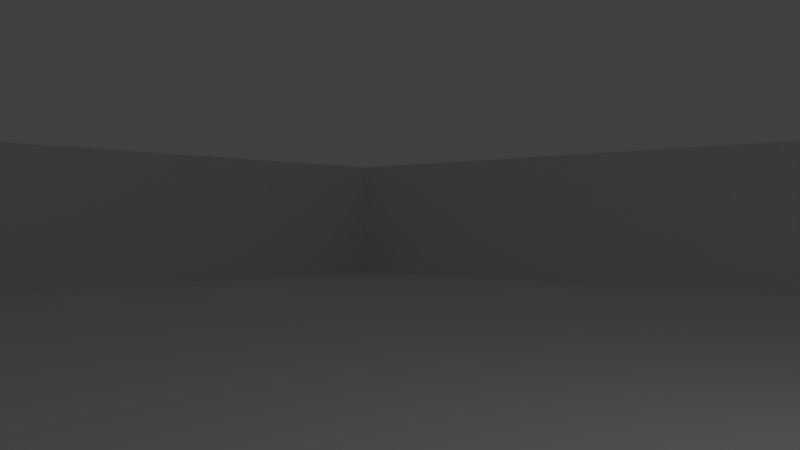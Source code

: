 # Source: example_level.blend  (saved by Blender 2.64.0; exported with 4.5.12 LTS)
import bpy
from mathutils import Matrix  # noqa: F401  (used for matrix-valued properties, if any)

bpy.ops.wm.read_factory_settings(use_empty=True)
scene = bpy.context.scene
scene.name = 'Scene'

# ---- collections
col_collection_1 = bpy.data.collections.new('Collection 1'); scene.collection.children.link(col_collection_1)

# ---- materials (node trees are filled in below, after node groups)
mat_material_001 = bpy.data.materials.new('Material.001')
mat_material_001.alpha_threshold = 0.0
mat_material_001.use_transparent_shadow = False
mat_material_001.roughness = 0.5
mat_material_001.line_color = (0.0, 0.0, 0.0, 1.0)

# ---- material node trees

# ---- world
world_world = bpy.data.worlds.new('World'); scene.world = world_world
world_world.color = (0.05088, 0.05088, 0.05088)
world_world.use_sun_shadow = False
world_world.sun_shadow_jitter_overblur = 0.0
world_world.cycles.sampling_method = 'MANUAL'
world_world.cycles.sample_map_resolution = 256

# ---- cameras
cam_camera = bpy.data.cameras.new('Camera')
cam_camera.clip_end = 100.0
cam_camera.lens = 35.0
cam_camera.sensor_width = 32.0
cam_camera.sensor_height = 18.0
cam_camera.ortho_scale = 7.314
cam_camera.dof.focus_distance = 0.0
cam_camera.dof.aperture_fstop = 128.0

# ---- lights
light_lamp = bpy.data.lights.new('Lamp', 'POINT')
light_lamp.transmission_factor = 0.0
light_lamp.cutoff_distance = 30.0
light_lamp.energy = 100.0
light_lamp.shadow_buffer_clip_start = 1.001
light_lamp.shadow_soft_size = 1.0
light_lamp.shadow_maximum_resolution = 0.006
light_lamp.use_absolute_resolution = True
light_lamp.cycles.use_multiple_importance_sampling = False

# ---- meshes
me_grid = bpy.data.meshes.new('Grid')
me_grid.from_pydata([(-20.0, 20.0, 0.0), (-17.33, 20.0, 0.0), (-14.67, 20.0, 0.0), (-12.0, 20.0, 0.0), (-9.333, 20.0, 0.0), (-6.667, 20.0, 0.0), (-4.0, 20.0, 0.0), (-1.333, 20.0, 0.0), (1.333, 20.0, 0.0), (4.0, 20.0, 0.0), (6.667, 20.0, 0.0), (9.333, 20.0, 0.0), (12.0, 20.0, 0.0), (14.67, 20.0, 0.0), (17.33, 20.0, 0.0), (20.0, 20.0, 0.0), (-20.0, 17.33, 0.0), (-17.33, 17.33, 0.0), (-14.67, 17.33, 0.0), (-12.0, 17.33, 0.0), (-9.333, 17.33, 0.0), (-6.667, 17.33, 0.0), (-4.0, 17.33, 0.0), (-1.333, 17.33, 0.0), (1.333, 17.33, 0.0), (4.0, 17.33, 0.0), (6.667, 17.33, 0.0), (9.333, 17.33, 0.0), (12.0, 17.33, 0.0), (14.67, 17.33, 0.0), (17.33, 17.33, 0.0), (20.0, 17.33, 0.0), (-20.0, 14.67, 0.0), (-17.33, 14.67, 0.0), (-14.67, 14.67, 0.0), (-12.0, 14.67, 0.0), (-9.333, 14.67, 0.0), (-6.667, 14.67, 0.0), (-4.0, 14.67, 0.0), (-1.333, 14.67, 0.0), (1.333, 14.67, 0.0), (4.0, 14.67, 0.0), (6.667, 14.67, 0.0), (9.333, 14.67, 0.0), (12.0, 14.67, 0.0), (14.67, 14.67, 0.0), (17.33, 14.67, 0.0), (20.0, 14.67, 0.0), (-20.0, 12.0, 0.0), (-17.33, 12.0, 0.0), (-14.67, 12.0, 0.0), (-12.0, 12.0, 0.0), (-9.333, 12.0, 0.0), (-6.667, 12.0, 0.0), (-4.0, 12.0, 0.0), (-1.333, 12.0, 0.0), (1.333, 12.0, 0.0), (4.0, 12.0, 0.0), (6.667, 12.0, 0.0), (9.333, 12.0, 0.0), (12.0, 12.0, 0.0), (14.67, 12.0, 0.0), (17.33, 12.0, 0.0), (20.0, 12.0, 0.0), (-20.0, 9.333, 0.0), (-17.33, 9.333, 0.0), (-14.67, 9.333, 0.0), (-12.0, 9.333, 0.0), (-9.333, 9.333, 0.0), (-6.667, 9.333, 0.0), (-4.0, 9.333, 0.0), (-1.333, 9.333, 0.0), (1.333, 9.333, 0.0), (4.0, 9.333, 0.0), (6.667, 9.333, 0.0), (9.333, 9.333, 0.0), (12.0, 9.333, 0.0), (14.67, 9.333, 0.0), (17.33, 9.333, 0.0), (20.0, 9.333, 0.0), (-20.0, 6.667, 0.0), (-17.33, 6.667, 0.0), (-14.67, 6.667, 0.0), (-12.0, 6.667, 0.0), (-9.333, 6.667, 0.0), (-6.667, 6.667, 0.0), (-4.0, 6.667, 0.0), (-1.333, 6.667, 0.0), (1.333, 6.667, 0.0), (4.0, 6.667, 0.0), (6.667, 6.667, 0.0), (9.333, 6.667, 0.0), (12.0, 6.667, 0.0), (14.67, 6.667, 0.0), (17.33, 6.667, 0.0), (20.0, 6.667, 0.0), (-20.0, 4.0, 0.0), (-17.33, 4.0, 0.0), (-14.67, 4.0, 0.0), (-12.0, 4.0, 0.0), (-9.333, 4.0, 0.0), (-6.667, 4.0, 0.0), (-4.0, 4.0, 0.0), (-1.333, 4.0, 0.0), (1.333, 4.0, 0.0), (4.0, 4.0, 0.0), (6.667, 4.0, 0.0), (9.333, 4.0, 0.0), (12.0, 4.0, 0.0), (14.67, 4.0, 0.0), (17.33, 4.0, 0.0), (20.0, 4.0, 0.0), (-20.0, 1.333, 0.0), (-17.33, 1.333, 0.0), (-14.67, 1.333, 0.0), (-12.0, 1.333, 0.0), (-9.333, 1.333, 0.0), (-6.667, 1.333, 0.0), (-4.0, 1.333, 0.0), (-1.333, 1.333, 0.0), (1.333, 1.333, 0.0), (4.0, 1.333, 0.0), (6.667, 1.333, 0.0), (9.333, 1.333, 0.0), (12.0, 1.333, 0.0), (14.67, 1.333, 0.0), (17.33, 1.333, 0.0), (20.0, 1.333, 0.0), (-20.0, -1.333, 0.0), (-17.33, -1.333, 0.0), (-14.67, -1.333, 0.0), (-12.0, -1.333, 0.0), (-9.333, -1.333, 0.0), (-6.667, -1.333, 0.0), (-4.0, -1.333, 0.0), (-1.333, -1.333, 0.0), (1.333, -1.333, 0.0), (4.0, -1.333, 0.0), (6.667, -1.333, 0.0), (9.333, -1.333, 0.0), (12.0, -1.333, 0.0), (14.67, -1.333, 0.0), (17.33, -1.333, 0.0), (20.0, -1.333, 0.0), (-20.0, -4.0, 0.0), (-17.33, -4.0, 0.0), (-14.67, -4.0, 0.0), (-12.0, -4.0, 0.0), (-9.333, -4.0, 0.0), (-6.667, -4.0, 0.0), (-4.0, -4.0, 0.0), (-1.333, -4.0, 0.0), (1.333, -4.0, 0.0), (4.0, -4.0, 0.0), (6.667, -4.0, 0.0), (9.333, -4.0, 0.0), (12.0, -4.0, 0.0), (14.67, -4.0, 0.0), (17.33, -4.0, 0.0), (20.0, -4.0, 0.0), (-20.0, -6.667, 0.0), (-17.33, -6.667, 0.0), (-14.67, -6.667, 0.0), (-12.0, -6.667, 0.0), (-9.333, -6.667, 0.0), (-6.667, -6.667, 0.0), (-4.0, -6.667, 0.0), (-1.333, -6.667, 0.0), (1.333, -6.667, 0.0), (4.0, -6.667, 0.0), (6.667, -6.667, 0.0), (9.333, -6.667, 0.0), (12.0, -6.667, 0.0), (14.67, -6.667, 0.0), (17.33, -6.667, 0.0), (20.0, -6.667, 0.0), (-20.0, -9.333, 0.0), (-17.33, -9.333, 0.0), (-14.67, -9.333, 0.0), (-12.0, -9.333, 0.0), (-9.333, -9.333, 0.0), (-6.667, -9.333, 0.0), (-4.0, -9.333, 0.0), (-1.333, -9.333, 0.0), (1.333, -9.333, 0.0), (4.0, -9.333, 0.0), (6.667, -9.333, 0.0), (9.333, -9.333, 0.0), (12.0, -9.333, 0.0), (14.67, -9.333, 0.0), (17.33, -9.333, 0.0), (20.0, -9.333, 0.0), (-20.0, -12.0, 0.0), (-17.33, -12.0, 0.0), (-14.67, -12.0, 0.0), (-12.0, -12.0, 0.0), (-9.333, -12.0, 0.0), (-6.667, -12.0, 0.0), (-4.0, -12.0, 0.0), (-1.333, -12.0, 0.0), (1.333, -12.0, 0.0), (4.0, -12.0, 0.0), (6.667, -12.0, 0.0), (9.333, -12.0, 0.0), (12.0, -12.0, 0.0), (14.67, -12.0, 0.0), (17.33, -12.0, 0.0), (20.0, -12.0, 0.0), (-20.0, -14.67, 0.0), (-17.33, -14.67, 0.0), (-14.67, -14.67, 0.0), (-12.0, -14.67, 0.0), (-9.333, -14.67, 0.0), (-6.667, -14.67, 0.0), (-4.0, -14.67, 0.0), (-1.333, -14.67, 0.0), (1.333, -14.67, 0.0), (4.0, -14.67, 0.0), (6.667, -14.67, 0.0), (9.333, -14.67, 0.0), (12.0, -14.67, 0.0), (14.67, -14.67, 0.0), (17.33, -14.67, 0.0), (20.0, -14.67, 0.0), (-20.0, -17.33, 0.0), (-17.33, -17.33, 0.0), (-14.67, -17.33, 0.0), (-12.0, -17.33, 0.0), (-9.333, -17.33, 0.0), (-6.667, -17.33, 0.0), (-4.0, -17.33, 0.0), (-1.333, -17.33, 0.0), (1.333, -17.33, 0.0), (4.0, -17.33, 0.0), (6.667, -17.33, 0.0), (9.333, -17.33, 0.0), (12.0, -17.33, 0.0), (14.67, -17.33, 0.0), (17.33, -17.33, 0.0), (20.0, -17.33, 0.0), (-20.0, -20.0, 0.0), (-17.33, -20.0, 0.0), (-14.67, -20.0, 0.0), (-12.0, -20.0, 0.0), (-9.333, -20.0, 0.0), (-6.667, -20.0, 0.0), (-4.0, -20.0, 0.0), (-1.333, -20.0, 0.0), (1.333, -20.0, 0.0), (4.0, -20.0, 0.0), (6.667, -20.0, 0.0), (9.333, -20.0, 0.0), (12.0, -20.0, 0.0), (14.67, -20.0, 0.0), (17.33, -20.0, 0.0), (20.0, -20.0, 0.0), (-20.0, 20.0, 4.0), (-17.33, 20.0, 4.0), (-14.67, 20.0, 4.0), (-12.0, 20.0, 4.0), (-9.333, 20.0, 4.0), (-6.667, 20.0, 4.0), (-4.0, 20.0, 4.0), (-1.333, 20.0, 4.0), (1.333, 20.0, 4.0), (4.0, 20.0, 4.0), (6.667, 20.0, 4.0), (9.333, 20.0, 4.0), (12.0, 20.0, 4.0), (14.67, 20.0, 4.0), (17.33, 20.0, 4.0), (20.0, 20.0, 4.0), (-20.0, 17.33, 4.0), (20.0, 17.33, 4.0), (-20.0, 14.67, 4.0), (20.0, 14.67, 4.0), (-20.0, 12.0, 4.0), (20.0, 12.0, 4.0), (-20.0, 9.333, 4.0), (20.0, 9.333, 4.0), (-20.0, 6.667, 4.0), (20.0, 6.667, 4.0), (-20.0, 4.0, 4.0), (20.0, 4.0, 4.0), (-20.0, 1.333, 4.0), (20.0, 1.333, 4.0), (-20.0, -1.333, 4.0), (20.0, -1.333, 4.0), (-20.0, -4.0, 4.0), (20.0, -4.0, 4.0), (-20.0, -6.667, 4.0), (20.0, -6.667, 4.0), (-20.0, -9.333, 4.0), (20.0, -9.333, 4.0), (-20.0, -12.0, 4.0), (20.0, -12.0, 4.0), (-20.0, -14.67, 4.0), (20.0, -14.67, 4.0), (-20.0, -17.33, 4.0), (20.0, -17.33, 4.0), (-20.0, -20.0, 4.0), (-17.33, -20.0, 4.0), (-14.67, -20.0, 4.0), (-12.0, -20.0, 4.0), (-9.333, -20.0, 4.0), (-6.667, -20.0, 4.0), (-4.0, -20.0, 4.0), (-1.333, -20.0, 4.0), (1.333, -20.0, 4.0), (4.0, -20.0, 4.0), (6.667, -20.0, 4.0), (9.333, -20.0, 4.0), (12.0, -20.0, 4.0), (14.67, -20.0, 4.0), (17.33, -20.0, 4.0), (20.0, -20.0, 4.0)], [], [(21, 22, 6, 5), (16, 17, 1, 0), (27, 28, 12, 11), (22, 23, 7, 6), (17, 18, 2, 1), (28, 29, 13, 12), (23, 24, 8, 7), (18, 19, 3, 2), (29, 30, 14, 13), (24, 25, 9, 8), (19, 20, 4, 3), (30, 31, 15, 14), (25, 26, 10, 9), (20, 21, 5, 4), (26, 27, 11, 10), (38, 39, 23, 22), (33, 34, 18, 17), (44, 45, 29, 28), (39, 40, 24, 23), (34, 35, 19, 18), (45, 46, 30, 29), (40, 41, 25, 24), (35, 36, 20, 19), (46, 47, 31, 30), (41, 42, 26, 25), (36, 37, 21, 20), (42, 43, 27, 26), (37, 38, 22, 21), (32, 33, 17, 16), (43, 44, 28, 27), (60, 61, 45, 44), (55, 56, 40, 39), (50, 51, 35, 34), (61, 62, 46, 45), (56, 57, 41, 40), (51, 52, 36, 35), (62, 63, 47, 46), (57, 58, 42, 41), (52, 53, 37, 36), (58, 59, 43, 42), (53, 54, 38, 37), (48, 49, 33, 32), (59, 60, 44, 43), (54, 55, 39, 38), (49, 50, 34, 33), (66, 67, 51, 50), (77, 78, 62, 61), (72, 73, 57, 56), (67, 68, 52, 51), (78, 79, 63, 62), (73, 74, 58, 57), (68, 69, 53, 52), (74, 75, 59, 58), (69, 70, 54, 53), (64, 65, 49, 48), (75, 76, 60, 59), (70, 71, 55, 54), (65, 66, 50, 49), (76, 77, 61, 60), (71, 72, 56, 55), (88, 89, 73, 72), (83, 84, 68, 67), (94, 95, 79, 78), (89, 90, 74, 73), (84, 85, 69, 68), (90, 91, 75, 74), (85, 86, 70, 69), (80, 81, 65, 64), (91, 92, 76, 75), (86, 87, 71, 70), (81, 82, 66, 65), (92, 93, 77, 76), (87, 88, 72, 71), (82, 83, 67, 66), (93, 94, 78, 77), (110, 111, 95, 94), (105, 106, 90, 89), (100, 101, 85, 84), (106, 107, 91, 90), (101, 102, 86, 85), (96, 97, 81, 80), (107, 108, 92, 91), (102, 103, 87, 86), (97, 98, 82, 81), (108, 109, 93, 92), (103, 104, 88, 87), (98, 99, 83, 82), (109, 110, 94, 93), (104, 105, 89, 88), (99, 100, 84, 83), (122, 123, 107, 106), (117, 118, 102, 101), (112, 113, 97, 96), (123, 124, 108, 107), (118, 119, 103, 102), (113, 114, 98, 97), (124, 125, 109, 108), (119, 120, 104, 103), (114, 115, 99, 98), (125, 126, 110, 109), (120, 121, 105, 104), (115, 116, 100, 99), (126, 127, 111, 110), (121, 122, 106, 105), (116, 117, 101, 100), (133, 134, 118, 117), (128, 129, 113, 112), (139, 140, 124, 123), (134, 135, 119, 118), (129, 130, 114, 113), (140, 141, 125, 124), (135, 136, 120, 119), (130, 131, 115, 114), (141, 142, 126, 125), (136, 137, 121, 120), (131, 132, 116, 115), (142, 143, 127, 126), (137, 138, 122, 121), (132, 133, 117, 116), (138, 139, 123, 122), (155, 156, 140, 139), (150, 151, 135, 134), (145, 146, 130, 129), (156, 157, 141, 140), (151, 152, 136, 135), (146, 147, 131, 130), (157, 158, 142, 141), (152, 153, 137, 136), (147, 148, 132, 131), (158, 159, 143, 142), (153, 154, 138, 137), (148, 149, 133, 132), (154, 155, 139, 138), (149, 150, 134, 133), (144, 145, 129, 128), (161, 162, 146, 145), (172, 173, 157, 156), (167, 168, 152, 151), (162, 163, 147, 146), (173, 174, 158, 157), (168, 169, 153, 152), (163, 164, 148, 147), (174, 175, 159, 158), (169, 170, 154, 153), (164, 165, 149, 148), (170, 171, 155, 154), (165, 166, 150, 149), (160, 161, 145, 144), (171, 172, 156, 155), (166, 167, 151, 150), (183, 184, 168, 167), (178, 179, 163, 162), (189, 190, 174, 173), (184, 185, 169, 168), (179, 180, 164, 163), (190, 191, 175, 174), (185, 186, 170, 169), (180, 181, 165, 164), (186, 187, 171, 170), (181, 182, 166, 165), (176, 177, 161, 160), (187, 188, 172, 171), (182, 183, 167, 166), (177, 178, 162, 161), (188, 189, 173, 172), (205, 206, 190, 189), (200, 201, 185, 184), (195, 196, 180, 179), (206, 207, 191, 190), (201, 202, 186, 185), (196, 197, 181, 180), (202, 203, 187, 186), (197, 198, 182, 181), (192, 193, 177, 176), (203, 204, 188, 187), (198, 199, 183, 182), (193, 194, 178, 177), (204, 205, 189, 188), (199, 200, 184, 183), (194, 195, 179, 178), (222, 223, 207, 206), (217, 218, 202, 201), (212, 213, 197, 196), (218, 219, 203, 202), (213, 214, 198, 197), (208, 209, 193, 192), (219, 220, 204, 203), (214, 215, 199, 198), (209, 210, 194, 193), (220, 221, 205, 204), (215, 216, 200, 199), (210, 211, 195, 194), (221, 222, 206, 205), (216, 217, 201, 200), (211, 212, 196, 195), (228, 229, 213, 212), (234, 235, 219, 218), (229, 230, 214, 213), (224, 225, 209, 208), (235, 236, 220, 219), (230, 231, 215, 214), (225, 226, 210, 209), (236, 237, 221, 220), (231, 232, 216, 215), (226, 227, 211, 210), (237, 238, 222, 221), (232, 233, 217, 216), (227, 228, 212, 211), (238, 239, 223, 222), (233, 234, 218, 217), (250, 251, 235, 234), (245, 246, 230, 229), (240, 241, 225, 224), (251, 252, 236, 235), (246, 247, 231, 230), (241, 242, 226, 225), (252, 253, 237, 236), (247, 248, 232, 231), (242, 243, 227, 226), (253, 254, 238, 237), (248, 249, 233, 232), (243, 244, 228, 227), (254, 255, 239, 238), (249, 250, 234, 233), (244, 245, 229, 228), (297, 295, 207, 223), (9, 10, 266, 265), (12, 13, 269, 268), (294, 296, 208, 192), (281, 279, 79, 95), (256, 272, 16, 0), (283, 281, 95, 111), (301, 302, 242, 241), (291, 289, 159, 175), (304, 305, 245, 244), (307, 308, 248, 247), (280, 282, 96, 80), (310, 311, 251, 250), (313, 314, 254, 253), (275, 273, 31, 47), (282, 284, 112, 96), (1, 2, 258, 257), (4, 5, 261, 260), (7, 8, 264, 263), (10, 11, 267, 266), (13, 14, 270, 269), (289, 287, 143, 159), (286, 288, 144, 128), (278, 280, 80, 64), (296, 298, 224, 208), (299, 297, 223, 239), (302, 303, 243, 242), (305, 306, 246, 245), (308, 309, 249, 248), (311, 312, 252, 251), (314, 315, 255, 254), (298, 300, 240, 224), (272, 274, 32, 16), (285, 283, 111, 127), (295, 293, 191, 207), (292, 294, 192, 176), (287, 285, 127, 143), (279, 277, 63, 79), (2, 3, 259, 258), (276, 278, 64, 48), (5, 6, 262, 261), (8, 9, 265, 264), (11, 12, 268, 267), (14, 15, 271, 270), (273, 271, 15, 31), (300, 301, 241, 240), (303, 304, 244, 243), (306, 307, 247, 246), (288, 290, 160, 144), (309, 310, 250, 249), (312, 313, 253, 252), (315, 299, 239, 255), (293, 291, 175, 191), (290, 292, 176, 160), (277, 275, 47, 63), (274, 276, 48, 32), (284, 286, 128, 112), (0, 1, 257, 256), (3, 4, 260, 259), (6, 7, 263, 262)])
me_grid.materials.append(mat_material_001)
me_grid.use_remesh_preserve_volume = False
me_grid.use_remesh_preserve_attributes = False
me_grid.use_mirror_vertex_groups = False
me_grid.update()

# ---- objects
ob_grid = bpy.data.objects.new('Grid', me_grid)
ob_lamp = bpy.data.objects.new('Lamp', light_lamp)
ob_camera = bpy.data.objects.new('Camera', cam_camera)

# ---- transforms, parenting, visibility, modifiers, constraints
ob_grid.location = (0.0, 0.0, 0.0)
ob_grid.lineart.crease_threshold = 0.0
ob_lamp.location = (4.076, 1.005, 5.904)
ob_lamp.rotation_euler = (0.6503, 0.05522, 1.866)
ob_lamp.lock_rotations_4d = False
ob_lamp.empty_display_type = 'ARROWS'
ob_lamp.color = (0.0, 0.0, 0.0, 0.0)
ob_lamp.lineart.crease_threshold = 0.0
ob_camera.location = (3.766, -4.236, 1.762)
ob_camera.rotation_euler = (1.571, 1.794e-16, 0.7365)
ob_camera.lock_rotations_4d = False
ob_camera.empty_display_type = 'ARROWS'
ob_camera.color = (0.0, 0.0, 0.0, 0.0)
ob_camera.display_type = 'WIRE'
ob_camera.lineart.crease_threshold = 0.0

# ---- collection membership
col_collection_1.objects.link(ob_grid)
col_collection_1.objects.link(ob_lamp)
col_collection_1.objects.link(ob_camera)

# ---- scene / render settings (as saved in the file)
scene.camera = ob_camera
scene.frame_start = 1; scene.frame_end = 250; scene.frame_set(1)
scene.render.engine = 'BLENDER_EEVEE_NEXT'
scene.render.image_settings.color_mode = 'RGB'
scene.render.image_settings.compression = 90
scene.render.resolution_percentage = 50
scene.render.dither_intensity = 0.0
scene.render.bake_margin = 2
scene.render.bake_bias = 0.0
scene.cycles.use_denoising = False
scene.cycles.samples = 10
scene.cycles.sampling_pattern = 'TABULATED_SOBOL'
scene.cycles.light_sampling_threshold = 0.0
scene.cycles.use_adaptive_sampling = False
scene.cycles.use_light_tree = False
scene.cycles.blur_glossy = 0.0
scene.cycles.volume_bounces = 1
scene.cycles.pixel_filter_type = 'GAUSSIAN'
scene.cycles.sample_clamp_indirect = 0.0
scene.view_settings.view_transform = 'Standard'
bpy.context.view_layer.update()
